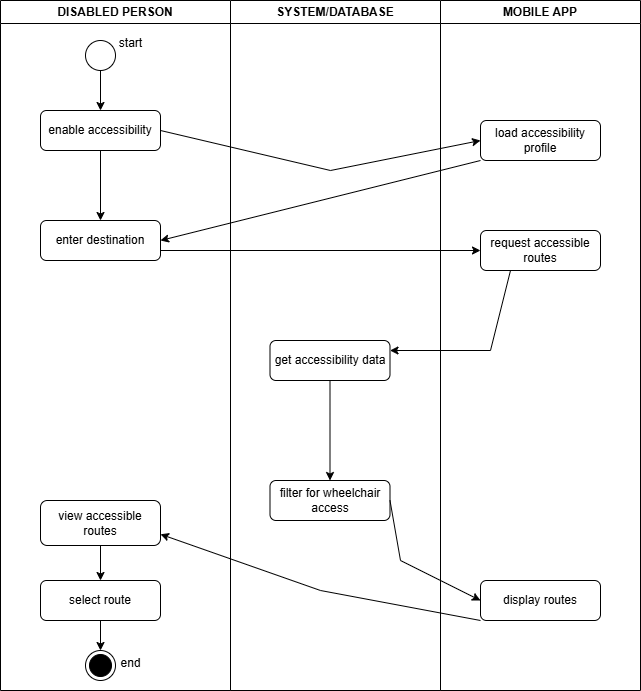

The diagram above was exported from draw.io. Its source (the exported page's mxGraphModel, read from the mxfile embedded in the PNG):
<mxGraphModel dx="872" dy="439" grid="1" gridSize="10" guides="1" tooltips="1" connect="1" arrows="1" fold="1" page="1" pageScale="1" pageWidth="827" pageHeight="1169" math="0" shadow="0">
  <root>
    <mxCell id="0" />
    <mxCell id="1" parent="0" />
    <mxCell id="nAyFDg6l5Va4W7CKXfzr-1" value="SYSTEM/DATABASE" style="swimlane;whiteSpace=wrap;html=1;startSize=23;" parent="1" vertex="1">
      <mxGeometry x="310" y="40" width="210" height="690" as="geometry" />
    </mxCell>
    <mxCell id="nAyFDg6l5Va4W7CKXfzr-17" value="" style="edgeStyle=orthogonalEdgeStyle;rounded=0;orthogonalLoop=1;jettySize=auto;html=1;" parent="nAyFDg6l5Va4W7CKXfzr-1" source="nAyFDg6l5Va4W7CKXfzr-14" target="nAyFDg6l5Va4W7CKXfzr-16" edge="1">
      <mxGeometry relative="1" as="geometry" />
    </mxCell>
    <mxCell id="nAyFDg6l5Va4W7CKXfzr-14" value="get accessibility data" style="rounded=1;whiteSpace=wrap;html=1;" parent="nAyFDg6l5Va4W7CKXfzr-1" vertex="1">
      <mxGeometry x="39.5" y="340" width="120" height="40" as="geometry" />
    </mxCell>
    <mxCell id="nAyFDg6l5Va4W7CKXfzr-16" value="filter for wheelchair access" style="rounded=1;whiteSpace=wrap;html=1;" parent="nAyFDg6l5Va4W7CKXfzr-1" vertex="1">
      <mxGeometry x="39.5" y="480" width="120" height="40" as="geometry" />
    </mxCell>
    <mxCell id="nAyFDg6l5Va4W7CKXfzr-2" value="MOBILE APP" style="swimlane;whiteSpace=wrap;html=1;" parent="1" vertex="1">
      <mxGeometry x="520" y="40" width="200" height="690" as="geometry" />
    </mxCell>
    <mxCell id="nAyFDg6l5Va4W7CKXfzr-8" value="load accessibility profile" style="rounded=1;whiteSpace=wrap;html=1;" parent="nAyFDg6l5Va4W7CKXfzr-2" vertex="1">
      <mxGeometry x="40" y="120" width="120" height="40" as="geometry" />
    </mxCell>
    <mxCell id="nAyFDg6l5Va4W7CKXfzr-9" value="request accessible routes" style="rounded=1;whiteSpace=wrap;html=1;" parent="nAyFDg6l5Va4W7CKXfzr-2" vertex="1">
      <mxGeometry x="40" y="230" width="120" height="40" as="geometry" />
    </mxCell>
    <mxCell id="nAyFDg6l5Va4W7CKXfzr-18" value="display routes" style="rounded=1;whiteSpace=wrap;html=1;" parent="nAyFDg6l5Va4W7CKXfzr-2" vertex="1">
      <mxGeometry x="40" y="580" width="120" height="40" as="geometry" />
    </mxCell>
    <mxCell id="nAyFDg6l5Va4W7CKXfzr-3" value="DISABLED PERSON" style="swimlane;whiteSpace=wrap;html=1;" parent="1" vertex="1">
      <mxGeometry x="80" y="40" width="230" height="690" as="geometry" />
    </mxCell>
    <mxCell id="nAyFDg6l5Va4W7CKXfzr-6" value="" style="edgeStyle=orthogonalEdgeStyle;rounded=0;orthogonalLoop=1;jettySize=auto;html=1;" parent="nAyFDg6l5Va4W7CKXfzr-3" source="nAyFDg6l5Va4W7CKXfzr-4" target="nAyFDg6l5Va4W7CKXfzr-5" edge="1">
      <mxGeometry relative="1" as="geometry" />
    </mxCell>
    <mxCell id="nAyFDg6l5Va4W7CKXfzr-4" value="" style="ellipse;whiteSpace=wrap;html=1;aspect=fixed;" parent="nAyFDg6l5Va4W7CKXfzr-3" vertex="1">
      <mxGeometry x="85" y="40" width="30" height="30" as="geometry" />
    </mxCell>
    <mxCell id="nAyFDg6l5Va4W7CKXfzr-12" value="" style="edgeStyle=orthogonalEdgeStyle;rounded=0;orthogonalLoop=1;jettySize=auto;html=1;" parent="nAyFDg6l5Va4W7CKXfzr-3" source="nAyFDg6l5Va4W7CKXfzr-5" target="nAyFDg6l5Va4W7CKXfzr-7" edge="1">
      <mxGeometry relative="1" as="geometry" />
    </mxCell>
    <mxCell id="nAyFDg6l5Va4W7CKXfzr-5" value="enable accessibility" style="rounded=1;whiteSpace=wrap;html=1;" parent="nAyFDg6l5Va4W7CKXfzr-3" vertex="1">
      <mxGeometry x="40" y="110" width="120" height="40" as="geometry" />
    </mxCell>
    <mxCell id="nAyFDg6l5Va4W7CKXfzr-7" value="enter destination" style="rounded=1;whiteSpace=wrap;html=1;" parent="nAyFDg6l5Va4W7CKXfzr-3" vertex="1">
      <mxGeometry x="40" y="220" width="120" height="40" as="geometry" />
    </mxCell>
    <mxCell id="nAyFDg6l5Va4W7CKXfzr-23" value="" style="edgeStyle=orthogonalEdgeStyle;rounded=0;orthogonalLoop=1;jettySize=auto;html=1;" parent="nAyFDg6l5Va4W7CKXfzr-3" source="nAyFDg6l5Va4W7CKXfzr-20" target="nAyFDg6l5Va4W7CKXfzr-22" edge="1">
      <mxGeometry relative="1" as="geometry" />
    </mxCell>
    <mxCell id="nAyFDg6l5Va4W7CKXfzr-20" value="view accessible routes" style="rounded=1;whiteSpace=wrap;html=1;" parent="nAyFDg6l5Va4W7CKXfzr-3" vertex="1">
      <mxGeometry x="40" y="500" width="120" height="45" as="geometry" />
    </mxCell>
    <mxCell id="nAyFDg6l5Va4W7CKXfzr-25" value="" style="edgeStyle=orthogonalEdgeStyle;rounded=0;orthogonalLoop=1;jettySize=auto;html=1;" parent="nAyFDg6l5Va4W7CKXfzr-3" source="nAyFDg6l5Va4W7CKXfzr-22" target="nAyFDg6l5Va4W7CKXfzr-24" edge="1">
      <mxGeometry relative="1" as="geometry" />
    </mxCell>
    <mxCell id="nAyFDg6l5Va4W7CKXfzr-22" value="select route" style="rounded=1;whiteSpace=wrap;html=1;" parent="nAyFDg6l5Va4W7CKXfzr-3" vertex="1">
      <mxGeometry x="40" y="580" width="120" height="40" as="geometry" />
    </mxCell>
    <mxCell id="nAyFDg6l5Va4W7CKXfzr-24" value="" style="ellipse;html=1;shape=endState;fillColor=#000000;strokeColor=light-dark(#000000,#FF9090);" parent="nAyFDg6l5Va4W7CKXfzr-3" vertex="1">
      <mxGeometry x="85" y="650" width="30" height="30" as="geometry" />
    </mxCell>
    <mxCell id="nAyFDg6l5Va4W7CKXfzr-10" value="" style="endArrow=classic;html=1;rounded=0;exitX=1;exitY=0.5;exitDx=0;exitDy=0;entryX=0;entryY=0.5;entryDx=0;entryDy=0;" parent="1" source="nAyFDg6l5Va4W7CKXfzr-5" target="nAyFDg6l5Va4W7CKXfzr-8" edge="1">
      <mxGeometry width="50" height="50" relative="1" as="geometry">
        <mxPoint x="390" y="270" as="sourcePoint" />
        <mxPoint x="440" y="220" as="targetPoint" />
        <Array as="points">
          <mxPoint x="410" y="210" />
        </Array>
      </mxGeometry>
    </mxCell>
    <mxCell id="nAyFDg6l5Va4W7CKXfzr-11" value="" style="endArrow=classic;html=1;rounded=0;exitX=0;exitY=1;exitDx=0;exitDy=0;entryX=1;entryY=0.5;entryDx=0;entryDy=0;" parent="1" source="nAyFDg6l5Va4W7CKXfzr-8" target="nAyFDg6l5Va4W7CKXfzr-7" edge="1">
      <mxGeometry width="50" height="50" relative="1" as="geometry">
        <mxPoint x="390" y="270" as="sourcePoint" />
        <mxPoint x="440" y="220" as="targetPoint" />
      </mxGeometry>
    </mxCell>
    <mxCell id="nAyFDg6l5Va4W7CKXfzr-13" value="" style="endArrow=classic;html=1;rounded=0;exitX=1;exitY=0.75;exitDx=0;exitDy=0;entryX=0;entryY=0.5;entryDx=0;entryDy=0;" parent="1" source="nAyFDg6l5Va4W7CKXfzr-7" target="nAyFDg6l5Va4W7CKXfzr-9" edge="1">
      <mxGeometry width="50" height="50" relative="1" as="geometry">
        <mxPoint x="390" y="270" as="sourcePoint" />
        <mxPoint x="440" y="220" as="targetPoint" />
      </mxGeometry>
    </mxCell>
    <mxCell id="nAyFDg6l5Va4W7CKXfzr-15" value="" style="endArrow=classic;html=1;rounded=0;exitX=0.25;exitY=1;exitDx=0;exitDy=0;entryX=1;entryY=0.25;entryDx=0;entryDy=0;" parent="1" source="nAyFDg6l5Va4W7CKXfzr-9" target="nAyFDg6l5Va4W7CKXfzr-14" edge="1">
      <mxGeometry width="50" height="50" relative="1" as="geometry">
        <mxPoint x="390" y="400" as="sourcePoint" />
        <mxPoint x="440" y="350" as="targetPoint" />
        <Array as="points">
          <mxPoint x="570" y="390" />
        </Array>
      </mxGeometry>
    </mxCell>
    <mxCell id="nAyFDg6l5Va4W7CKXfzr-19" value="" style="endArrow=classic;html=1;rounded=0;entryX=0;entryY=0.5;entryDx=0;entryDy=0;exitX=1;exitY=0.5;exitDx=0;exitDy=0;" parent="1" source="nAyFDg6l5Va4W7CKXfzr-16" target="nAyFDg6l5Va4W7CKXfzr-18" edge="1">
      <mxGeometry width="50" height="50" relative="1" as="geometry">
        <mxPoint x="390" y="560" as="sourcePoint" />
        <mxPoint x="440" y="510" as="targetPoint" />
        <Array as="points">
          <mxPoint x="480" y="600" />
        </Array>
      </mxGeometry>
    </mxCell>
    <mxCell id="nAyFDg6l5Va4W7CKXfzr-21" value="" style="endArrow=classic;html=1;rounded=0;exitX=0;exitY=1;exitDx=0;exitDy=0;entryX=1;entryY=0.75;entryDx=0;entryDy=0;" parent="1" source="nAyFDg6l5Va4W7CKXfzr-18" target="nAyFDg6l5Va4W7CKXfzr-20" edge="1">
      <mxGeometry width="50" height="50" relative="1" as="geometry">
        <mxPoint x="389" y="700" as="sourcePoint" />
        <mxPoint x="439" y="650" as="targetPoint" />
        <Array as="points">
          <mxPoint x="400" y="630" />
        </Array>
      </mxGeometry>
    </mxCell>
    <mxCell id="nAyFDg6l5Va4W7CKXfzr-26" value="end" style="text;html=1;align=center;verticalAlign=middle;resizable=0;points=[];autosize=1;strokeColor=none;fillColor=none;" parent="1" vertex="1">
      <mxGeometry x="190" y="688" width="40" height="30" as="geometry" />
    </mxCell>
    <mxCell id="nAyFDg6l5Va4W7CKXfzr-27" value="start" style="text;html=1;align=center;verticalAlign=middle;resizable=0;points=[];autosize=1;strokeColor=none;fillColor=none;" parent="1" vertex="1">
      <mxGeometry x="185" y="68" width="50" height="30" as="geometry" />
    </mxCell>
  </root>
</mxGraphModel>